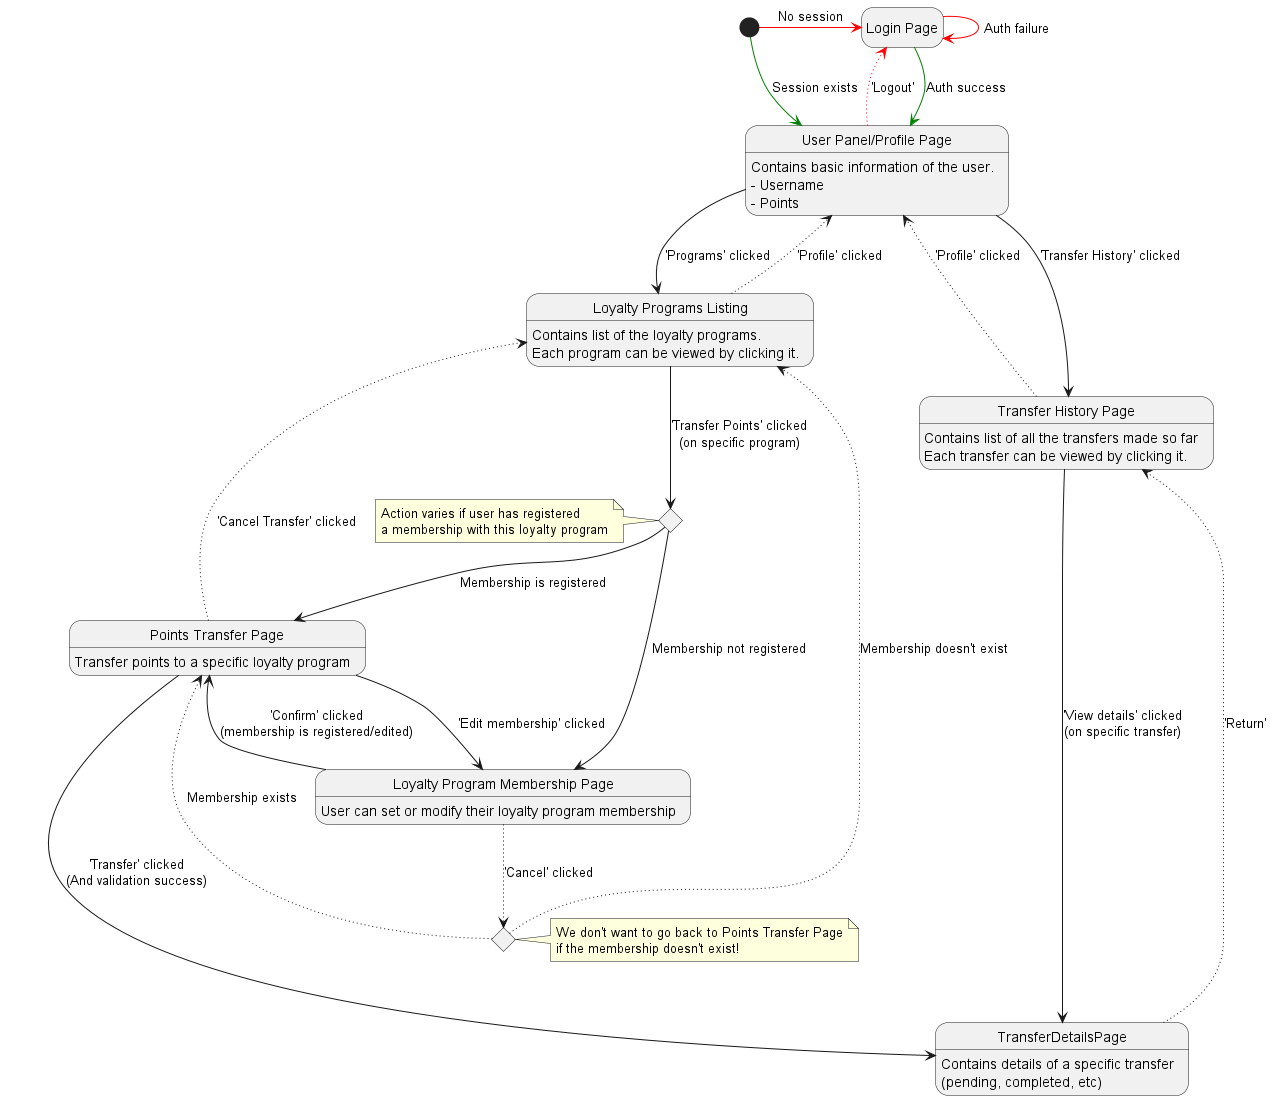

The diagram above was rendered by PlantUML. Its source (embedded in the PNG):
@startuml Bank Client State Diagram
hide empty description

state LoginPage as "Login Page"
state UserPanelPage as "User Panel/Profile Page"
state LoyaltyProgramsPage as "Loyalty Programs Listing"
state TransferHistoryPage as "Transfer History Page"
state TransferPointsPage as "Points Transfer Page"
state ProgramMembershipPage as "Loyalty Program Membership Page"

state hasMembershipAtLoyaltyProgramsPage <<choice>>
state hasMembershipAtProgramMembershipPage <<choice>>

[*] -[#red]> LoginPage: No session
[*] -[#green]> UserPanelPage: Session exists

LoginPage -[#green]-> UserPanelPage: Auth success
LoginPage -[#red]-> LoginPage: Auth failure

UserPanelPage --> LoyaltyProgramsPage: 'Programs' clicked
UserPanelPage --> TransferHistoryPage: 'Transfer History' clicked
UserPanelPage -[#red,dotted]-> LoginPage: 'Logout'
UserPanelPage: Contains basic information of the user.\n- Username\n- Points

TransferHistoryPage -[dotted]-> UserPanelPage: 'Profile' clicked
TransferHistoryPage --> TransferDetailsPage: 'View details' clicked\n(on specific transfer)
TransferHistoryPage: Contains list of all the transfers made so far\nEach transfer can be viewed by clicking it.

TransferDetailsPage -[dotted]-> TransferHistoryPage: 'Return'
TransferDetailsPage: Contains details of a specific transfer\n(pending, completed, etc)

LoyaltyProgramsPage -[dotted]-> UserPanelPage: 'Profile' clicked
LoyaltyProgramsPage --> hasMembershipAtLoyaltyProgramsPage: 'Transfer Points' clicked\n(on specific program)
    hasMembershipAtLoyaltyProgramsPage --> TransferPointsPage: Membership is registered
    hasMembershipAtLoyaltyProgramsPage --> ProgramMembershipPage: Membership not registered
    note left of hasMembershipAtLoyaltyProgramsPage: Action varies if user has registered\na membership with this loyalty program
LoyaltyProgramsPage: Contains list of the loyalty programs.\nEach program can be viewed by clicking it.

TransferPointsPage -[dotted]-> LoyaltyProgramsPage: 'Cancel Transfer' clicked
TransferPointsPage --> ProgramMembershipPage: 'Edit membership' clicked
TransferPointsPage ----> TransferDetailsPage: 'Transfer' clicked\n(And validation success)
TransferPointsPage: Transfer points to a specific loyalty program

ProgramMembershipPage -[dotted]-> hasMembershipAtProgramMembershipPage: 'Cancel' clicked
    hasMembershipAtProgramMembershipPage -[dotted]-> TransferPointsPage: Membership exists
    hasMembershipAtProgramMembershipPage -[dotted]-> LoyaltyProgramsPage: Membership doesn't exist
    note right of hasMembershipAtProgramMembershipPage: We don't want to go back to Points Transfer Page\nif the membership doesn't exist!
ProgramMembershipPage --> TransferPointsPage: 'Confirm' clicked\n(membership is registered/edited)
ProgramMembershipPage: User can set or modify their loyalty program membership

@enduml